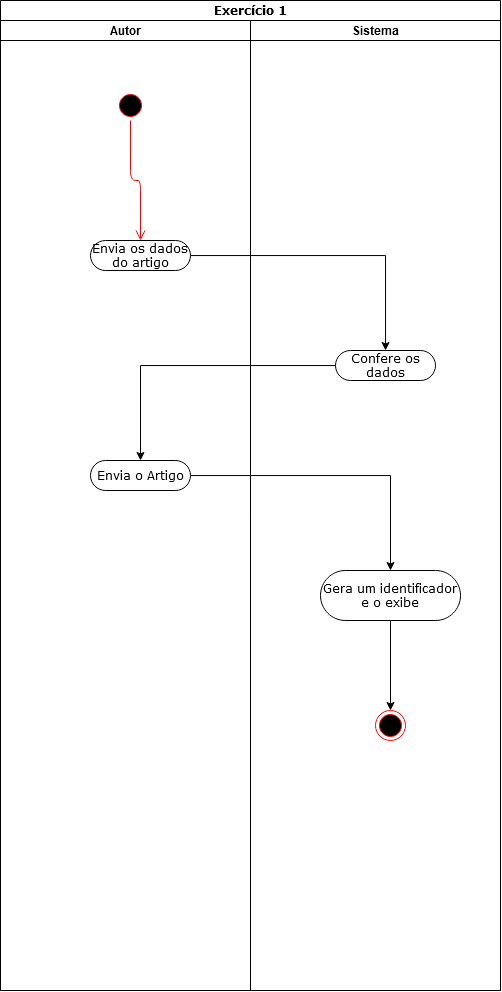

The diagram above was exported from draw.io. Its source (the exported page's mxGraphModel, read from the mxfile embedded in the PNG):
<mxGraphModel dx="736" dy="896" grid="1" gridSize="10" guides="1" tooltips="1" connect="1" arrows="1" fold="1" page="1" pageScale="1" pageWidth="850" pageHeight="1100" background="#ffffff" math="0" shadow="0">
  <root>
    <mxCell id="0" />
    <mxCell id="1" parent="0" />
    <mxCell id="1c1d494c118603dd-1" value="Exercício 1" style="swimlane;html=1;childLayout=stackLayout;startSize=20;rounded=0;shadow=0;comic=0;labelBackgroundColor=none;strokeWidth=1;fontFamily=Verdana;fontSize=12;align=center;" parent="1" vertex="1">
      <mxGeometry x="40" y="20" width="500" height="990" as="geometry" />
    </mxCell>
    <mxCell id="1c1d494c118603dd-2" value="&lt;div&gt;Autor&lt;/div&gt;" style="swimlane;html=1;startSize=20;" parent="1c1d494c118603dd-1" vertex="1">
      <mxGeometry y="20" width="250" height="970" as="geometry" />
    </mxCell>
    <mxCell id="xdpbzFwhDAr2Ks58qlJj-1" value="" style="ellipse;html=1;shape=startState;fillColor=#000000;strokeColor=#ff0000;" vertex="1" parent="1c1d494c118603dd-2">
      <mxGeometry x="115" y="70" width="30" height="30" as="geometry" />
    </mxCell>
    <mxCell id="1c1d494c118603dd-6" value="Envia os dados do artigo " style="rounded=1;whiteSpace=wrap;html=1;shadow=0;comic=0;labelBackgroundColor=none;strokeWidth=1;fontFamily=Verdana;fontSize=12;align=center;arcSize=50;" parent="1c1d494c118603dd-2" vertex="1">
      <mxGeometry x="90" y="220" width="100" height="30" as="geometry" />
    </mxCell>
    <mxCell id="xdpbzFwhDAr2Ks58qlJj-2" value="" style="edgeStyle=orthogonalEdgeStyle;html=1;verticalAlign=bottom;endArrow=open;endSize=8;strokeColor=#ff0000;" edge="1" source="xdpbzFwhDAr2Ks58qlJj-1" parent="1c1d494c118603dd-2" target="1c1d494c118603dd-6">
      <mxGeometry relative="1" as="geometry">
        <mxPoint x="435" y="450" as="targetPoint" />
      </mxGeometry>
    </mxCell>
    <mxCell id="1c1d494c118603dd-3" value="Sistema" style="swimlane;html=1;startSize=20;" parent="1c1d494c118603dd-1" vertex="1">
      <mxGeometry x="250" y="20" width="250" height="970" as="geometry" />
    </mxCell>
    <mxCell id="xdpbzFwhDAr2Ks58qlJj-14" value="" style="ellipse;html=1;shape=endState;fillColor=#000000;strokeColor=#ff0000;" vertex="1" parent="1c1d494c118603dd-3">
      <mxGeometry x="125" y="690" width="30" height="30" as="geometry" />
    </mxCell>
    <mxCell id="xdpbzFwhDAr2Ks58qlJj-12" value="Gera um identificador e o exibe" style="rounded=1;whiteSpace=wrap;html=1;shadow=0;comic=0;labelBackgroundColor=none;strokeWidth=1;fontFamily=Verdana;fontSize=12;align=center;arcSize=50;" vertex="1" parent="1c1d494c118603dd-3">
      <mxGeometry x="70" y="550" width="140" height="50" as="geometry" />
    </mxCell>
    <mxCell id="xdpbzFwhDAr2Ks58qlJj-8" value="&lt;div&gt;Confere os dados&lt;/div&gt;" style="rounded=1;whiteSpace=wrap;html=1;shadow=0;comic=0;labelBackgroundColor=none;strokeWidth=1;fontFamily=Verdana;fontSize=12;align=center;arcSize=50;" vertex="1" parent="1c1d494c118603dd-3">
      <mxGeometry x="85" y="330" width="100" height="30" as="geometry" />
    </mxCell>
    <mxCell id="xdpbzFwhDAr2Ks58qlJj-15" style="edgeStyle=orthogonalEdgeStyle;rounded=0;orthogonalLoop=1;jettySize=auto;html=1;entryX=0.5;entryY=0;entryDx=0;entryDy=0;" edge="1" parent="1c1d494c118603dd-3" source="xdpbzFwhDAr2Ks58qlJj-12" target="xdpbzFwhDAr2Ks58qlJj-14">
      <mxGeometry relative="1" as="geometry">
        <mxPoint x="150" y="630" as="targetPoint" />
      </mxGeometry>
    </mxCell>
    <mxCell id="xdpbzFwhDAr2Ks58qlJj-9" value="" style="edgeStyle=orthogonalEdgeStyle;rounded=0;orthogonalLoop=1;jettySize=auto;html=1;" edge="1" parent="1c1d494c118603dd-1" source="1c1d494c118603dd-6" target="xdpbzFwhDAr2Ks58qlJj-8">
      <mxGeometry relative="1" as="geometry" />
    </mxCell>
    <mxCell id="xdpbzFwhDAr2Ks58qlJj-11" value="" style="edgeStyle=orthogonalEdgeStyle;rounded=0;orthogonalLoop=1;jettySize=auto;html=1;" edge="1" parent="1" source="xdpbzFwhDAr2Ks58qlJj-8" target="xdpbzFwhDAr2Ks58qlJj-10">
      <mxGeometry relative="1" as="geometry" />
    </mxCell>
    <mxCell id="xdpbzFwhDAr2Ks58qlJj-13" value="" style="edgeStyle=orthogonalEdgeStyle;rounded=0;orthogonalLoop=1;jettySize=auto;html=1;" edge="1" parent="1" source="xdpbzFwhDAr2Ks58qlJj-10" target="xdpbzFwhDAr2Ks58qlJj-12">
      <mxGeometry relative="1" as="geometry" />
    </mxCell>
    <mxCell id="xdpbzFwhDAr2Ks58qlJj-10" value="&lt;div&gt;Envia o Artigo&lt;/div&gt;" style="rounded=1;whiteSpace=wrap;html=1;shadow=0;comic=0;labelBackgroundColor=none;strokeWidth=1;fontFamily=Verdana;fontSize=12;align=center;arcSize=50;" vertex="1" parent="1">
      <mxGeometry x="130" y="480" width="100" height="30" as="geometry" />
    </mxCell>
  </root>
</mxGraphModel>